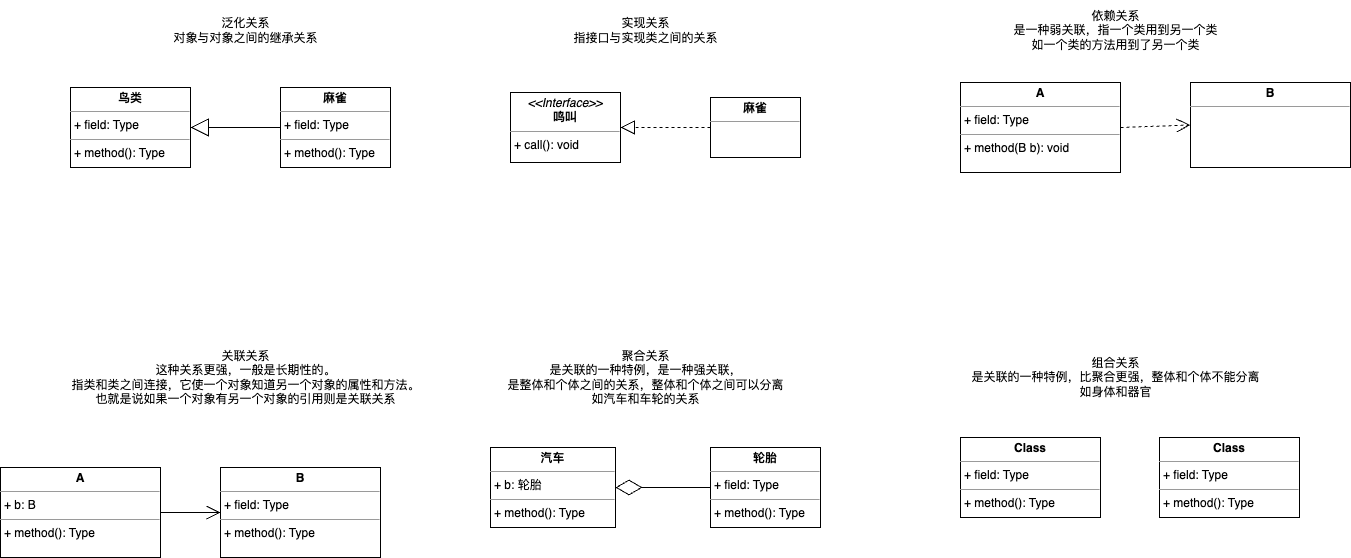

The diagram above was exported from draw.io. Its source (the exported page's mxGraphModel, read from the mxfile embedded in the PNG):
<mxGraphModel dx="2195" dy="658" grid="1" gridSize="10" guides="1" tooltips="1" connect="1" arrows="1" fold="1" page="1" pageScale="1" pageWidth="1169" pageHeight="1654" math="0" shadow="0">
  <root>
    <mxCell id="0" />
    <mxCell id="1" parent="0" />
    <mxCell id="If7Ol0jEsczo5Uw1PdHz-1" value="泛化关系&lt;br&gt;对象与对象之间的继承关系" style="text;html=1;align=center;verticalAlign=middle;resizable=0;points=[];autosize=1;strokeColor=none;fillColor=none;" parent="1" vertex="1">
      <mxGeometry x="30" y="63" width="170" height="40" as="geometry" />
    </mxCell>
    <mxCell id="If7Ol0jEsczo5Uw1PdHz-2" value="实现关系&lt;br&gt;指接口与实现类之间的关系" style="text;html=1;align=center;verticalAlign=middle;resizable=0;points=[];autosize=1;strokeColor=none;fillColor=none;" parent="1" vertex="1">
      <mxGeometry x="430" y="63" width="170" height="40" as="geometry" />
    </mxCell>
    <mxCell id="If7Ol0jEsczo5Uw1PdHz-3" value="依赖关系&lt;br&gt;是一种弱关联，指一个类用到另一个类&lt;br&gt;如一个类的方法用到了另一个类" style="text;html=1;align=center;verticalAlign=middle;resizable=0;points=[];autosize=1;strokeColor=none;fillColor=none;" parent="1" vertex="1">
      <mxGeometry x="870" y="53" width="230" height="60" as="geometry" />
    </mxCell>
    <mxCell id="If7Ol0jEsczo5Uw1PdHz-4" value="关联关系&lt;br&gt;这种关系更强，一般是长期性的。&lt;br&gt;指类和类之间连接，它使一个对象知道另一个对象的属性和方法。&lt;br style=&quot;border-color: var(--border-color);&quot;&gt;也就是说如果一个对象有另一个对象的引用则是关联关系" style="text;html=1;align=center;verticalAlign=middle;resizable=0;points=[];autosize=1;strokeColor=none;fillColor=none;" parent="1" vertex="1">
      <mxGeometry x="-70" y="395" width="370" height="70" as="geometry" />
    </mxCell>
    <mxCell id="If7Ol0jEsczo5Uw1PdHz-5" value="聚合关系&lt;br&gt;是关联的一种特例，是一种强关联，&lt;br&gt;是整体和个体之间的关系，整体和个体之间可以分离&lt;br&gt;如汽车和车轮的关系" style="text;html=1;align=center;verticalAlign=middle;resizable=0;points=[];autosize=1;strokeColor=none;fillColor=none;" parent="1" vertex="1">
      <mxGeometry x="365" y="395" width="300" height="70" as="geometry" />
    </mxCell>
    <mxCell id="If7Ol0jEsczo5Uw1PdHz-6" value="组合关系&lt;br&gt;是关联的一种特例，比聚合更强，整体和个体不能分离&lt;br&gt;如身体和器官" style="text;html=1;align=center;verticalAlign=middle;resizable=0;points=[];autosize=1;strokeColor=none;fillColor=none;" parent="1" vertex="1">
      <mxGeometry x="830" y="400" width="310" height="60" as="geometry" />
    </mxCell>
    <mxCell id="If7Ol0jEsczo5Uw1PdHz-7" value="&lt;p style=&quot;margin:0px;margin-top:4px;text-align:center;&quot;&gt;&lt;b&gt;汽车&lt;/b&gt;&lt;/p&gt;&lt;hr size=&quot;1&quot;&gt;&lt;p style=&quot;margin:0px;margin-left:4px;&quot;&gt;+ b: 轮胎&lt;/p&gt;&lt;hr size=&quot;1&quot;&gt;&lt;p style=&quot;margin:0px;margin-left:4px;&quot;&gt;+ method(): Type&lt;/p&gt;" style="verticalAlign=top;align=left;overflow=fill;fontSize=12;fontFamily=Helvetica;html=1;whiteSpace=wrap;" parent="1" vertex="1">
      <mxGeometry x="360" y="500" width="125" height="80" as="geometry" />
    </mxCell>
    <mxCell id="If7Ol0jEsczo5Uw1PdHz-8" value="&lt;p style=&quot;margin:0px;margin-top:4px;text-align:center;&quot;&gt;&lt;b&gt;轮胎&lt;/b&gt;&lt;/p&gt;&lt;hr size=&quot;1&quot;&gt;&lt;p style=&quot;margin:0px;margin-left:4px;&quot;&gt;+ field: Type&lt;/p&gt;&lt;hr size=&quot;1&quot;&gt;&lt;p style=&quot;margin:0px;margin-left:4px;&quot;&gt;+ method(): Type&lt;/p&gt;" style="verticalAlign=top;align=left;overflow=fill;fontSize=12;fontFamily=Helvetica;html=1;whiteSpace=wrap;" parent="1" vertex="1">
      <mxGeometry x="580" y="500" width="110" height="80" as="geometry" />
    </mxCell>
    <mxCell id="If7Ol0jEsczo5Uw1PdHz-10" value="" style="endArrow=diamondThin;endFill=0;endSize=24;html=1;rounded=0;entryX=1;entryY=0.5;entryDx=0;entryDy=0;exitX=0;exitY=0.5;exitDx=0;exitDy=0;" parent="1" source="If7Ol0jEsczo5Uw1PdHz-8" target="If7Ol0jEsczo5Uw1PdHz-7" edge="1">
      <mxGeometry width="160" relative="1" as="geometry">
        <mxPoint x="370" y="430" as="sourcePoint" />
        <mxPoint x="530" y="430" as="targetPoint" />
      </mxGeometry>
    </mxCell>
    <mxCell id="If7Ol0jEsczo5Uw1PdHz-11" value="&lt;p style=&quot;margin:0px;margin-top:4px;text-align:center;&quot;&gt;&lt;b&gt;Class&lt;/b&gt;&lt;/p&gt;&lt;hr size=&quot;1&quot;/&gt;&lt;p style=&quot;margin:0px;margin-left:4px;&quot;&gt;+ field: Type&lt;/p&gt;&lt;hr size=&quot;1&quot;/&gt;&lt;p style=&quot;margin:0px;margin-left:4px;&quot;&gt;+ method(): Type&lt;/p&gt;" style="verticalAlign=top;align=left;overflow=fill;fontSize=12;fontFamily=Helvetica;html=1;whiteSpace=wrap;" parent="1" vertex="1">
      <mxGeometry x="830" y="490" width="140" height="80" as="geometry" />
    </mxCell>
    <mxCell id="If7Ol0jEsczo5Uw1PdHz-12" value="&lt;p style=&quot;margin:0px;margin-top:4px;text-align:center;&quot;&gt;&lt;b&gt;Class&lt;/b&gt;&lt;/p&gt;&lt;hr size=&quot;1&quot;/&gt;&lt;p style=&quot;margin:0px;margin-left:4px;&quot;&gt;+ field: Type&lt;/p&gt;&lt;hr size=&quot;1&quot;/&gt;&lt;p style=&quot;margin:0px;margin-left:4px;&quot;&gt;+ method(): Type&lt;/p&gt;" style="verticalAlign=top;align=left;overflow=fill;fontSize=12;fontFamily=Helvetica;html=1;whiteSpace=wrap;" parent="1" vertex="1">
      <mxGeometry x="1029" y="490" width="140" height="80" as="geometry" />
    </mxCell>
    <mxCell id="If7Ol0jEsczo5Uw1PdHz-13" value="&lt;p style=&quot;margin:0px;margin-top:4px;text-align:center;&quot;&gt;&lt;b&gt;麻雀&lt;/b&gt;&lt;/p&gt;&lt;hr size=&quot;1&quot;&gt;&lt;p style=&quot;margin:0px;margin-left:4px;&quot;&gt;+ field: Type&lt;/p&gt;&lt;hr size=&quot;1&quot;&gt;&lt;p style=&quot;margin:0px;margin-left:4px;&quot;&gt;+ method(): Type&lt;/p&gt;" style="verticalAlign=top;align=left;overflow=fill;fontSize=12;fontFamily=Helvetica;html=1;whiteSpace=wrap;" parent="1" vertex="1">
      <mxGeometry x="150" y="140" width="110" height="80" as="geometry" />
    </mxCell>
    <mxCell id="If7Ol0jEsczo5Uw1PdHz-14" value="&lt;p style=&quot;margin:0px;margin-top:4px;text-align:center;&quot;&gt;&lt;b&gt;鸟类&lt;/b&gt;&lt;/p&gt;&lt;hr size=&quot;1&quot;&gt;&lt;p style=&quot;margin:0px;margin-left:4px;&quot;&gt;+ field: Type&lt;/p&gt;&lt;hr size=&quot;1&quot;&gt;&lt;p style=&quot;margin:0px;margin-left:4px;&quot;&gt;+ method(): Type&lt;/p&gt;" style="verticalAlign=top;align=left;overflow=fill;fontSize=12;fontFamily=Helvetica;html=1;whiteSpace=wrap;" parent="1" vertex="1">
      <mxGeometry x="-60" y="140" width="120" height="80" as="geometry" />
    </mxCell>
    <mxCell id="If7Ol0jEsczo5Uw1PdHz-15" value="" style="endArrow=block;endSize=16;endFill=0;html=1;rounded=0;entryX=1;entryY=0.5;entryDx=0;entryDy=0;exitX=0;exitY=0.5;exitDx=0;exitDy=0;" parent="1" source="If7Ol0jEsczo5Uw1PdHz-13" target="If7Ol0jEsczo5Uw1PdHz-14" edge="1">
      <mxGeometry width="160" relative="1" as="geometry">
        <mxPoint x="280" y="210" as="sourcePoint" />
        <mxPoint x="440" y="210" as="targetPoint" />
      </mxGeometry>
    </mxCell>
    <mxCell id="If7Ol0jEsczo5Uw1PdHz-17" value="&lt;p style=&quot;margin:0px;margin-top:4px;text-align:center;&quot;&gt;&lt;i&gt;&amp;lt;&amp;lt;Interface&amp;gt;&amp;gt;&lt;/i&gt;&lt;br&gt;&lt;b&gt;鸣叫&lt;/b&gt;&lt;/p&gt;&lt;hr size=&quot;1&quot;&gt;&lt;p style=&quot;margin:0px;margin-left:4px;&quot;&gt;+ call(): void&lt;br&gt;&lt;/p&gt;" style="verticalAlign=top;align=left;overflow=fill;fontSize=12;fontFamily=Helvetica;html=1;whiteSpace=wrap;" parent="1" vertex="1">
      <mxGeometry x="380" y="145" width="110" height="70" as="geometry" />
    </mxCell>
    <mxCell id="If7Ol0jEsczo5Uw1PdHz-18" value="&lt;p style=&quot;margin:0px;margin-top:4px;text-align:center;&quot;&gt;&lt;b&gt;麻雀&lt;/b&gt;&lt;/p&gt;&lt;hr size=&quot;1&quot;&gt;&lt;div style=&quot;height:2px;&quot;&gt;&lt;/div&gt;" style="verticalAlign=top;align=left;overflow=fill;fontSize=12;fontFamily=Helvetica;html=1;whiteSpace=wrap;" parent="1" vertex="1">
      <mxGeometry x="580" y="150" width="90" height="60" as="geometry" />
    </mxCell>
    <mxCell id="If7Ol0jEsczo5Uw1PdHz-19" value="" style="endArrow=block;dashed=1;endFill=0;endSize=12;html=1;rounded=0;entryX=1;entryY=0.5;entryDx=0;entryDy=0;exitX=0;exitY=0.5;exitDx=0;exitDy=0;" parent="1" source="If7Ol0jEsczo5Uw1PdHz-18" target="If7Ol0jEsczo5Uw1PdHz-17" edge="1">
      <mxGeometry width="160" relative="1" as="geometry">
        <mxPoint x="280" y="210" as="sourcePoint" />
        <mxPoint x="440" y="210" as="targetPoint" />
      </mxGeometry>
    </mxCell>
    <mxCell id="If7Ol0jEsczo5Uw1PdHz-20" value="&lt;p style=&quot;margin:0px;margin-top:4px;text-align:center;&quot;&gt;&lt;b&gt;A&lt;/b&gt;&lt;/p&gt;&lt;hr size=&quot;1&quot;&gt;&lt;p style=&quot;margin:0px;margin-left:4px;&quot;&gt;+ field: Type&lt;/p&gt;&lt;hr size=&quot;1&quot;&gt;&lt;p style=&quot;margin:0px;margin-left:4px;&quot;&gt;+ method(B b): void&lt;/p&gt;" style="verticalAlign=top;align=left;overflow=fill;fontSize=12;fontFamily=Helvetica;html=1;whiteSpace=wrap;" parent="1" vertex="1">
      <mxGeometry x="830" y="135" width="160" height="90" as="geometry" />
    </mxCell>
    <mxCell id="If7Ol0jEsczo5Uw1PdHz-21" value="&lt;p style=&quot;margin:0px;margin-top:4px;text-align:center;&quot;&gt;&lt;b&gt;B&lt;/b&gt;&lt;/p&gt;&lt;hr size=&quot;1&quot;&gt;&lt;p style=&quot;margin:0px;margin-left:4px;&quot;&gt;&lt;br&gt;&lt;/p&gt;" style="verticalAlign=top;align=left;overflow=fill;fontSize=12;fontFamily=Helvetica;html=1;whiteSpace=wrap;" parent="1" vertex="1">
      <mxGeometry x="1060" y="135" width="160" height="85" as="geometry" />
    </mxCell>
    <mxCell id="If7Ol0jEsczo5Uw1PdHz-22" value="" style="endArrow=open;endSize=12;dashed=1;html=1;rounded=0;exitX=1;exitY=0.5;exitDx=0;exitDy=0;entryX=0;entryY=0.5;entryDx=0;entryDy=0;" parent="1" source="If7Ol0jEsczo5Uw1PdHz-20" target="If7Ol0jEsczo5Uw1PdHz-21" edge="1">
      <mxGeometry width="160" relative="1" as="geometry">
        <mxPoint x="1050" y="210" as="sourcePoint" />
        <mxPoint x="1210" y="210" as="targetPoint" />
      </mxGeometry>
    </mxCell>
    <mxCell id="If7Ol0jEsczo5Uw1PdHz-23" value="&lt;p style=&quot;margin:0px;margin-top:4px;text-align:center;&quot;&gt;&lt;b&gt;A&lt;/b&gt;&lt;/p&gt;&lt;hr size=&quot;1&quot;&gt;&lt;p style=&quot;margin:0px;margin-left:4px;&quot;&gt;+ b: B&lt;/p&gt;&lt;hr size=&quot;1&quot;&gt;&lt;p style=&quot;margin:0px;margin-left:4px;&quot;&gt;+ method(): Type&lt;/p&gt;" style="verticalAlign=top;align=left;overflow=fill;fontSize=12;fontFamily=Helvetica;html=1;whiteSpace=wrap;" parent="1" vertex="1">
      <mxGeometry x="-130" y="520" width="160" height="90" as="geometry" />
    </mxCell>
    <mxCell id="If7Ol0jEsczo5Uw1PdHz-24" value="&lt;p style=&quot;margin:0px;margin-top:4px;text-align:center;&quot;&gt;&lt;b&gt;B&lt;/b&gt;&lt;/p&gt;&lt;hr size=&quot;1&quot;&gt;&lt;p style=&quot;margin:0px;margin-left:4px;&quot;&gt;+ field: Type&lt;/p&gt;&lt;hr size=&quot;1&quot;&gt;&lt;p style=&quot;margin:0px;margin-left:4px;&quot;&gt;+ method(): Type&lt;/p&gt;" style="verticalAlign=top;align=left;overflow=fill;fontSize=12;fontFamily=Helvetica;html=1;whiteSpace=wrap;" parent="1" vertex="1">
      <mxGeometry x="90" y="520" width="160" height="90" as="geometry" />
    </mxCell>
    <mxCell id="If7Ol0jEsczo5Uw1PdHz-25" value="" style="endArrow=open;endFill=1;endSize=12;html=1;rounded=0;exitX=1;exitY=0.5;exitDx=0;exitDy=0;entryX=0;entryY=0.5;entryDx=0;entryDy=0;" parent="1" source="If7Ol0jEsczo5Uw1PdHz-23" target="If7Ol0jEsczo5Uw1PdHz-24" edge="1">
      <mxGeometry width="160" relative="1" as="geometry">
        <mxPoint x="230" y="550" as="sourcePoint" />
        <mxPoint x="390" y="550" as="targetPoint" />
      </mxGeometry>
    </mxCell>
  </root>
</mxGraphModel>